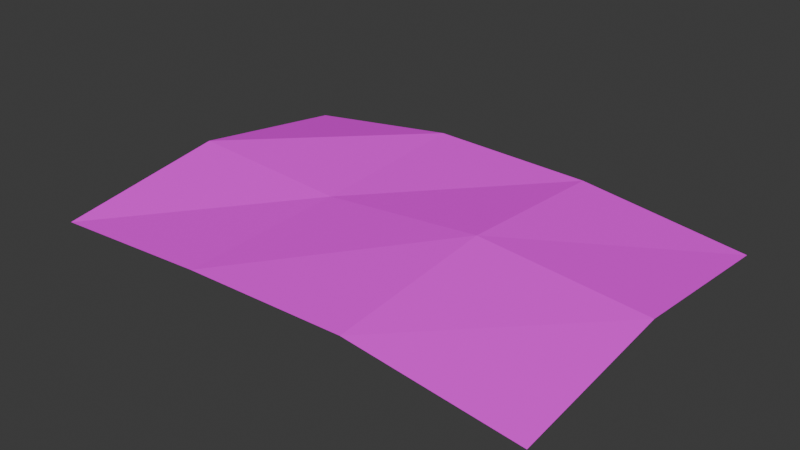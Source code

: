 # Source: note.blend  (saved by Blender 5.2.44; exported with 4.5.12 LTS)
import bpy
from mathutils import Matrix  # noqa: F401  (used for matrix-valued properties, if any)

bpy.ops.wm.read_factory_settings(use_empty=True)
scene = bpy.context.scene
scene.name = 'Scene'

# ---- collections
col_collection = bpy.data.collections.new('Collection'); scene.collection.children.link(col_collection)

# ---- images (referenced by path relative to the original .blend; pixels are not part of the script)
import os
ASSET_DIR = os.environ.get("B2B_ASSET_DIR", "")  # directory of the original .blend (textures are referenced by path, not embedded)
HERE = os.path.dirname(os.path.abspath(__file__))  # packed textures are extracted next to this script under _unpacked/

def load_image(name, relpath, width, height, colorspace="sRGB"):
    """Load a texture the original file referenced (path relative to the .blend, or extracted next to this script)."""
    p = next((c for c in (os.path.join(HERE, relpath), os.path.join(ASSET_DIR, relpath)) if relpath and os.path.exists(c)), "")
    if p:
        img = bpy.data.images.load(p, check_existing=True)
        img.name = name
    else:  # same state as the original file: an image datablock whose file is absent (Cycles renders it pink)
        img = bpy.data.images.new(name, width, height)
        img.source = "FILE"
        img.filepath = "//" + (relpath or name)
    img.colorspace_settings.name = colorspace
    return img
img_note_01_png = load_image('note_01.png', 'note_01.png', 1024, 1024, 'sRGB')

# ---- materials (node trees are filled in below, after node groups)
mat_material_001 = bpy.data.materials.new('Material.001')

# ---- material node trees
mat_material_001.use_nodes = True; mat_material_001.node_tree.nodes.clear()
_N = mat_material_001.node_tree.nodes; _L = mat_material_001.node_tree.links
n0 = _N.new('ShaderNodeBsdfPrincipled'); n0.name = 'Principled BSDF'; n0.location = (-200, 100)
n0.inputs[2].default_value = 1.0
n0.inputs[10].default_value = 0.005
n1 = _N.new('ShaderNodeOutputMaterial'); n1.name = 'Material Output'; n1.location = (200, 100)
n2 = _N.new('ShaderNodeTexImage'); n2.name = 'Image Texture'; n2.location = (-737, 225)
n2.image = img_note_01_png
n2.interpolation = 'Closest'
_L.new(n0.outputs[0], n1.inputs[0])
_L.new(n2.outputs[0], n0.inputs[0])
_L.new(n2.outputs[1], n0.inputs[4])
n1.is_active_output = True

# ---- world
world_world = bpy.data.worlds.new('World'); scene.world = world_world
world_world.use_nodes = True; world_world.node_tree.nodes.clear()
_N = world_world.node_tree.nodes; _L = world_world.node_tree.links
n0 = _N.new('ShaderNodeOutputWorld'); n0.name = 'World Output'; n0.location = (200, 100)
n1 = _N.new('ShaderNodeBackground'); n1.name = 'Background'; n1.location = (-200, 100)
n1.inputs[0].default_value = (0.05088, 0.05088, 0.05088, 1.0)
_L.new(n1.outputs[0], n0.inputs[0])
n0.is_active_output = True
world_world.color = (0.05088, 0.05088, 0.05088)
world_world.sun_shadow_jitter_overblur = 0.0

# ---- meshes
me_plane = bpy.data.meshes.new('Plane')
me_plane.from_pydata([(-0.155, -0.105, -0.009103), (0.155, -0.105, -0.01235), (-0.155, 0.105, -0.007854), (0.155, 0.105, -0.01015), (-0.05167, -0.105, -0.00279), (0.05167, -0.105, 0.0), (0.05167, 0.105, 0.003256), (-0.05167, 0.105, 0.005981), (-0.155, 0.0, 0.006811), (0.155, 0.0, 0.0), (-0.05167, 0.0, 0.0), (0.05167, 0.0, 0.009465)], [], [(11, 9, 3, 6), (8, 10, 7, 2), (10, 11, 6, 7), (4, 5, 11, 10), (0, 4, 10, 8), (5, 1, 9, 11)])
_uv = me_plane.uv_layers.new(name='UVMap')
_uv.uv.foreach_set('vector', [0.5, 0.3333, 0.5, 0.0, 1.0, 0.0, 1.0, 0.3333, 0.5, 1.0, 0.5, 0.6667, 1.0, 0.6667, 1.0, 1.0, 0.5, 0.6667, 0.5, 0.3333, 1.0, 0.3333, 1.0, 0.6667, 0.0, 0.6667, 0.0, 0.3333, 0.5, 0.3333, 0.5, 0.6667, 0.0, 1.0, 0.0, 0.6667, 0.5, 0.6667, 0.5, 1.0, 0.0, 0.3333, 0.0, 0.0, 0.5, 0.0, 0.5, 0.3333])
me_plane.materials.append(mat_material_001)
me_plane.update()

# ---- objects
ob_plane = bpy.data.objects.new('Plane', me_plane)

# ---- transforms, parenting, visibility, modifiers, constraints
ob_plane.location = (0.0, 0.0, 0.0)

# ---- collection membership
col_collection.objects.link(ob_plane)

# ---- scene / render settings (as saved in the file)
scene.frame_start = 1; scene.frame_end = 250; scene.frame_set(1)
scene.render.engine = 'BLENDER_EEVEE_NEXT'
scene.render.bake_bias = 0.0
scene.render.bake_samples = 0
scene.render.compositor_device = 'GPU'
scene.eevee.use_volume_custom_range = False
scene.eevee.fast_gi_thickness_near = 0.1
scene.eevee.fast_gi_thickness_far = 0.0
scene.eevee.ray_tracing_options.screen_trace_thickness = 0.1
bpy.context.view_layer.update()

# ---- added for rendering (the .blend has no active camera and no usable light): camera, sun
cam_auto = bpy.data.cameras.new('AutoCamera')
cam_auto.lens = 50.0
cam_auto.sensor_width = 36.0
cam_auto.clip_end = 1000.0
ob_auto_camera = bpy.data.objects.new('AutoCamera', cam_auto)
scene.collection.objects.link(ob_auto_camera)
ob_auto_camera.location = (0.347022, -0.416427, 0.276175)
ob_auto_camera.rotation_euler = (1.09748, -7.21219e-08, 0.694738)
scene.camera = ob_auto_camera
light_auto_sun = bpy.data.lights.new('AutoSun', 'SUN')
light_auto_sun.energy = 3.0
light_auto_sun.angle = 0.0523599
ob_auto_sun = bpy.data.objects.new('AutoSun', light_auto_sun)
scene.collection.objects.link(ob_auto_sun)
ob_auto_sun.rotation_euler = (0.872665, 0.174533, 0.523599)
bpy.context.view_layer.update()
